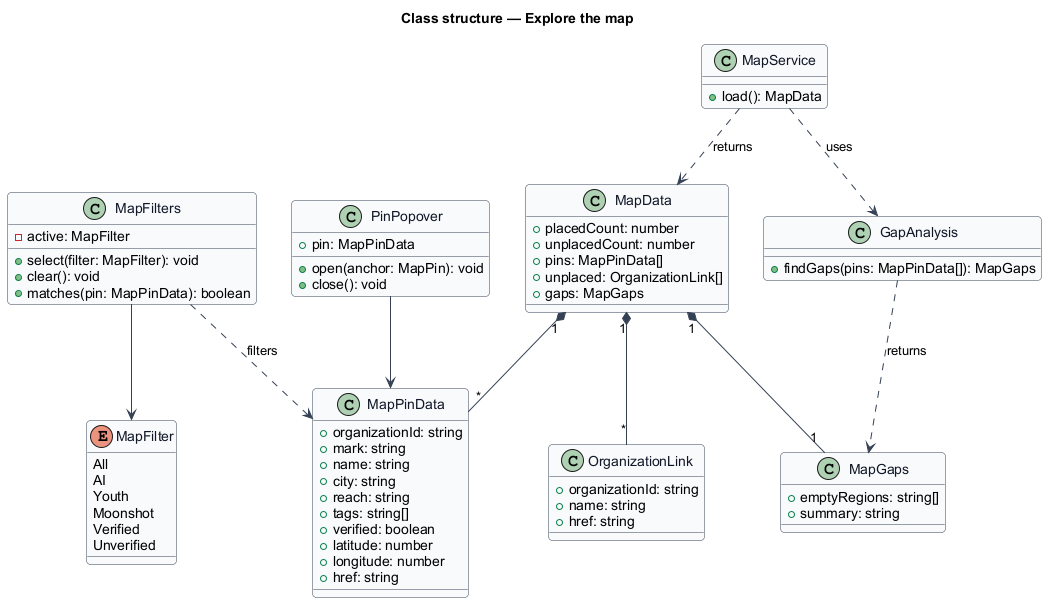

The diagram above was rendered by PlantUML. Its source (embedded in the PNG):
@startuml
skinparam backgroundColor #FFFFFF
skinparam shadowing false
skinparam roundcorner 8
skinparam defaultFontName Arial
skinparam ArrowColor #344054
skinparam class {
  BorderColor #344054
  FontColor #101828
  BackgroundColor #F9FAFB
}
title Class structure — Explore the map

enum MapFilter {
  All
  AI
  Youth
  Moonshot
  Verified
  Unverified
}
class MapData {
  +placedCount: number
  +unplacedCount: number
  +pins: MapPinData[]
  +unplaced: OrganizationLink[]
  +gaps: MapGaps
}
class MapPinData {
  +organizationId: string
  +mark: string
  +name: string
  +city: string
  +reach: string
  +tags: string[]
  +verified: boolean
  +latitude: number
  +longitude: number
  +href: string
}
class OrganizationLink {
  +organizationId: string
  +name: string
  +href: string
}
class MapGaps {
  +emptyRegions: string[]
  +summary: string
}
class MapFilters {
  -active: MapFilter
  +select(filter: MapFilter): void
  +clear(): void
  +matches(pin: MapPinData): boolean
}
class PinPopover {
  +pin: MapPinData
  +open(anchor: MapPin): void
  +close(): void
}
class MapService {
  +load(): MapData
}
class GapAnalysis {
  +findGaps(pins: MapPinData[]): MapGaps
}

MapData "1" *-- "*" MapPinData
MapData "1" *-- "*" OrganizationLink
MapData "1" *-- "1" MapGaps
MapFilters --> MapFilter
MapFilters ..> MapPinData : filters
PinPopover --> MapPinData
MapService ..> MapData : returns
MapService ..> GapAnalysis : uses
GapAnalysis ..> MapGaps : returns
@enduml